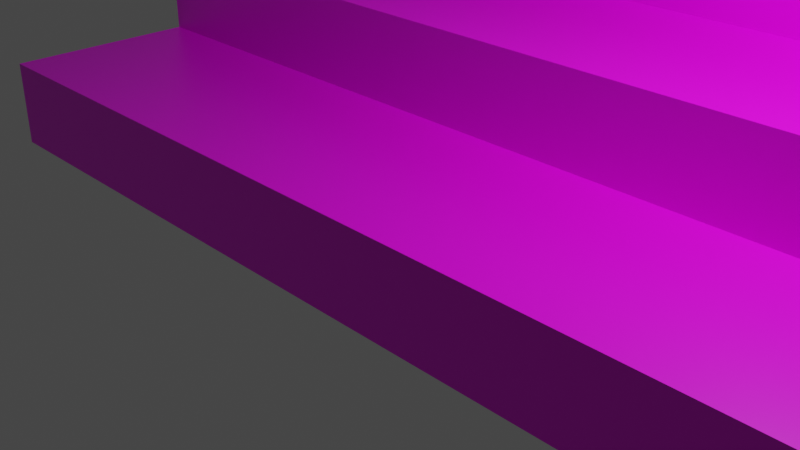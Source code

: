 # Source: escalera.blend  (saved by Blender 2.80.75; exported with 4.5.12 LTS)
import bpy
from mathutils import Matrix  # noqa: F401  (used for matrix-valued properties, if any)

bpy.ops.wm.read_factory_settings(use_empty=True)
scene = bpy.context.scene
scene.name = 'Scene'

# ---- collections
col_collection = bpy.data.collections.new('Collection'); scene.collection.children.link(col_collection)

# ---- images (referenced by path relative to the original .blend; pixels are not part of the script)
import os
ASSET_DIR = os.environ.get("B2B_ASSET_DIR", "")  # directory of the original .blend (textures are referenced by path, not embedded)
HERE = os.path.dirname(os.path.abspath(__file__))  # packed textures are extracted next to this script under _unpacked/

def load_image(name, relpath, width, height, colorspace="sRGB"):
    """Load a texture the original file referenced (path relative to the .blend, or extracted next to this script)."""
    p = next((c for c in (os.path.join(HERE, relpath), os.path.join(ASSET_DIR, relpath)) if relpath and os.path.exists(c)), "")
    if p:
        img = bpy.data.images.load(p, check_existing=True)
        img.name = name
    else:  # same state as the original file: an image datablock whose file is absent (Cycles renders it pink)
        img = bpy.data.images.new(name, width, height)
        img.source = "FILE"
        img.filepath = "//" + (relpath or name)
    img.colorspace_settings.name = colorspace
    return img
img_muro16_jpg = load_image('muro16.jpg', 'muro16.jpg', 1024, 1024, 'sRGB')

# ---- materials (node trees are filled in below, after node groups)
mat_madera = bpy.data.materials.new('Madera')
mat_madera.alpha_threshold = 0.0
mat_madera.use_transparent_shadow = False
mat_madera.line_color = (0.0, 0.0, 0.0, 1.0)

# ---- material node trees
mat_madera.use_nodes = True; mat_madera.node_tree.nodes.clear()
_N = mat_madera.node_tree.nodes; _L = mat_madera.node_tree.links
n0 = _N.new('ShaderNodeOutputMaterial'); n0.name = 'Material Output'; n0.location = (300, 300)
n1 = _N.new('ShaderNodeTexImage'); n1.name = 'Image Texture'; n1.location = (-356, 281)
n1.image = img_muro16_jpg
n2 = _N.new('ShaderNodeBsdfPrincipled'); n2.name = 'Principled BSDF'; n2.location = (10, 300)
n2.distribution = 'GGX'
n2.subsurface_method = 'BURLEY'
n2.inputs[2].default_value = 0.4
n2.inputs[3].default_value = 1.45
n2.inputs[27].default_value = (0.0, 0.0, 0.0, 1.0)
n2.inputs[28].default_value = 1.0
_L.new(n2.outputs[0], n0.inputs[0])
_L.new(n1.outputs[0], n2.inputs[0])
n0.is_active_output = True

# ---- world
world_world = bpy.data.worlds.new('World'); scene.world = world_world
world_world.use_nodes = True; world_world.node_tree.nodes.clear()
_N = world_world.node_tree.nodes; _L = world_world.node_tree.links
n0 = _N.new('ShaderNodeOutputWorld'); n0.name = 'World Output'; n0.location = (300, 300)
n1 = _N.new('ShaderNodeBackground'); n1.name = 'Background'; n1.location = (10, 300)
n1.inputs[0].default_value = (0.05088, 0.05088, 0.05088, 1.0)
_L.new(n1.outputs[0], n0.inputs[0])
n0.is_active_output = True
world_world.color = (0.05088, 0.05088, 0.05088)
world_world.use_sun_shadow = False
world_world.sun_shadow_jitter_overblur = 0.0

# ---- cameras
cam_camera = bpy.data.cameras.new('Camera')
cam_camera.clip_end = 100.0
cam_camera.ortho_scale = 7.314

# ---- lights
light_light = bpy.data.lights.new('Light', 'POINT')
light_light.transmission_factor = 0.0
light_light.energy = 1000.0
light_light.shadow_soft_size = 0.1
light_light.shadow_maximum_resolution = 0.006
light_light.use_absolute_resolution = True

# ---- meshes
me_cube = bpy.data.meshes.new('Cube')
me_cube.from_pydata([(-5.732, 1.186, 0.5319), (-5.732, -1.186, 0.5319), (-5.732, -1.186, -0.5319), (5.732, 1.186, 0.5319), (5.732, -1.186, 0.5319), (5.732, -1.186, -0.5319), (-5.732, 1.186, 1.596), (5.732, 1.186, 1.596), (-5.732, 3.558, 2.66), (-5.732, 3.558, 1.596), (5.732, 3.558, 2.66), (5.732, 3.558, 1.596), (-5.732, 8.302, 3.724), (-5.732, 5.93, 3.724), (-5.732, 5.93, 2.66), (5.732, 5.93, 3.724), (5.732, 5.93, 2.66), (-5.732, 8.302, 4.787), (5.732, 10.67, 4.787), (5.732, 8.302, 4.787), (5.732, 8.302, 3.724), (-5.732, 10.67, 5.851), (-5.732, 10.67, 4.787), (5.732, 13.05, 5.851), (5.732, 10.67, 5.851), (-5.732, 15.42, 6.915), (-5.732, 13.05, 6.915), (-5.732, 13.05, 5.851), (5.732, 15.42, 6.915), (5.732, 13.05, 6.915), (5.732, 15.42, -0.5366), (-5.732, 15.42, -0.5366)], [], [(0, 1, 4, 3), (2, 5, 4, 1), (9, 6, 7, 11), (0, 3, 7, 6), (14, 8, 10, 16), (9, 11, 10, 8), (12, 13, 15, 20), (14, 16, 15, 13), (22, 17, 19, 18), (12, 20, 19, 17), (27, 21, 24, 23), (22, 18, 24, 21), (25, 26, 29, 28), (27, 23, 29, 26), (31, 25, 28, 30), (5, 2, 31, 30), (1, 0, 6, 9, 8, 14, 13, 12, 17, 22, 21, 27, 26, 25, 31, 2), (5, 30, 28, 29, 23, 24, 18, 19, 20, 15, 16, 10, 11, 7, 3, 4)])
_uv = me_cube.uv_layers.new(name='UVMap')
_uv.uv.foreach_set('vector', [-0.1206, 0.5063, -0.1206, 0.7859, 1.197, 0.7859, 1.197, 0.5063, -0.1249, 0.773, 1.204, 0.773, 1.204, 0.5303, -0.1249, 0.5303, -0.1206, 0.2776, -0.1206, 0.5572, 1.197, 0.5572, 1.197, 0.2776, -0.1249, 0.5443, 1.204, 0.5443, 1.204, 0.3016, -0.1249, 0.3016, -0.3931, 0.7316, -0.3931, 1.011, 0.9245, 1.011, 0.9245, 0.7316, -0.3973, 0.9983, 0.9317, 0.9983, 0.9317, 0.7556, -0.3973, 0.7556, -0.1206, 0.05223, -0.1206, 0.3319, 1.197, 0.3319, 1.197, 0.05223, -0.1249, 0.319, 1.204, 0.319, 1.204, 0.07624, -0.1249, 0.07624, -0.2014, -0.1966, -0.2014, 0.08298, 1.116, 0.08298, 1.116, -0.1966, -0.2056, 0.07012, 1.123, 0.07012, 1.123, -0.1726, -0.2056, -0.1726, -0.1206, 0.7383, -0.1206, 1.018, 1.197, 1.018, 1.197, 0.7383, -0.1249, 1.005, 1.204, 1.005, 1.204, 0.7623, -0.1249, 0.7623, -0.0868, 0.5168, -0.0868, 0.7821, 1.163, 0.7821, 1.163, 0.5168, -0.1249, 0.7764, 1.204, 0.7764, 1.204, 0.5336, -0.1249, 0.5336, 0.2222, 0.04212, 0.7423, 0.01254, 0.7423, 0.8604, 0.2222, 0.8365, 0.765, 0.8397, 0.765, 0.04536, 0.2222, 0.04212, 0.2222, 0.8365, 2.076, 0.22, 1.681, 0.22, 1.681, 0.3974, 1.285, 0.3974, 1.285, 0.5749, 0.8894, 0.5749, 0.8894, 0.7523, 0.4938, 0.7523, 0.4938, 0.9298, 0.09812, 0.9298, 0.09812, 1.107, -0.2975, 1.107, -0.2975, 1.285, -0.6931, 1.285, -0.6931, 0.04173, 2.076, 0.04252, -0.6387, 0.04631, 1.528, 0.0457, 1.528, 1.018, 1.218, 1.018, 1.218, 0.8792, 0.9087, 0.8792, 0.9087, 0.7403, 0.5993, 0.7403, 0.5993, 0.6015, 0.2898, 0.6015, 0.2898, 0.4627, -0.0197, 0.4627, -0.0197, 0.3239, -0.3292, 0.3239, -0.3292, 0.1851, -0.6387, 0.1851])
me_cube.materials.append(mat_madera)
me_cube.use_remesh_preserve_volume = False
me_cube.use_remesh_preserve_attributes = False
me_cube.use_mirror_vertex_groups = False
me_cube.update()

# ---- objects
ob_cube = bpy.data.objects.new('Cube', me_cube)
ob_light = bpy.data.objects.new('Light', light_light)
ob_camera = bpy.data.objects.new('Camera', cam_camera)

# ---- transforms, parenting, visibility, modifiers, constraints
ob_cube.location = (0.0, 0.0, 0.0)
ob_cube.lock_rotations_4d = False
ob_cube.empty_display_type = 'ARROWS'
ob_cube.lineart.crease_threshold = 0.0
ob_light.location = (4.076, 1.005, 5.904)
ob_light.rotation_euler = (0.6503, 0.05522, 1.866)
ob_light.lock_rotations_4d = False
ob_light.empty_display_type = 'ARROWS'
ob_light.color = (0.0, 0.0, 0.0, 0.0)
ob_light.lineart.crease_threshold = 0.0
ob_camera.location = (7.359, -6.926, 4.958)
ob_camera.rotation_euler = (1.109, 0.0, 0.8149)
ob_camera.lock_rotations_4d = False
ob_camera.empty_display_type = 'ARROWS'
ob_camera.color = (0.0, 0.0, 0.0, 0.0)
ob_camera.display_type = 'WIRE'
ob_camera.lineart.crease_threshold = 0.0

# ---- collection membership
col_collection.objects.link(ob_cube)
col_collection.objects.link(ob_light)
col_collection.objects.link(ob_camera)

# ---- scene / render settings (as saved in the file)
scene.camera = ob_camera
scene.frame_start = 1; scene.frame_end = 250; scene.frame_set(1)
scene.render.engine = 'BLENDER_EEVEE_NEXT'
scene.cycles.use_denoising = False
scene.cycles.samples = 128
scene.cycles.sampling_pattern = 'TABULATED_SOBOL'
scene.cycles.use_adaptive_sampling = False
scene.cycles.use_light_tree = False
scene.view_settings.view_transform = 'Filmic'
bpy.context.view_layer.update()
